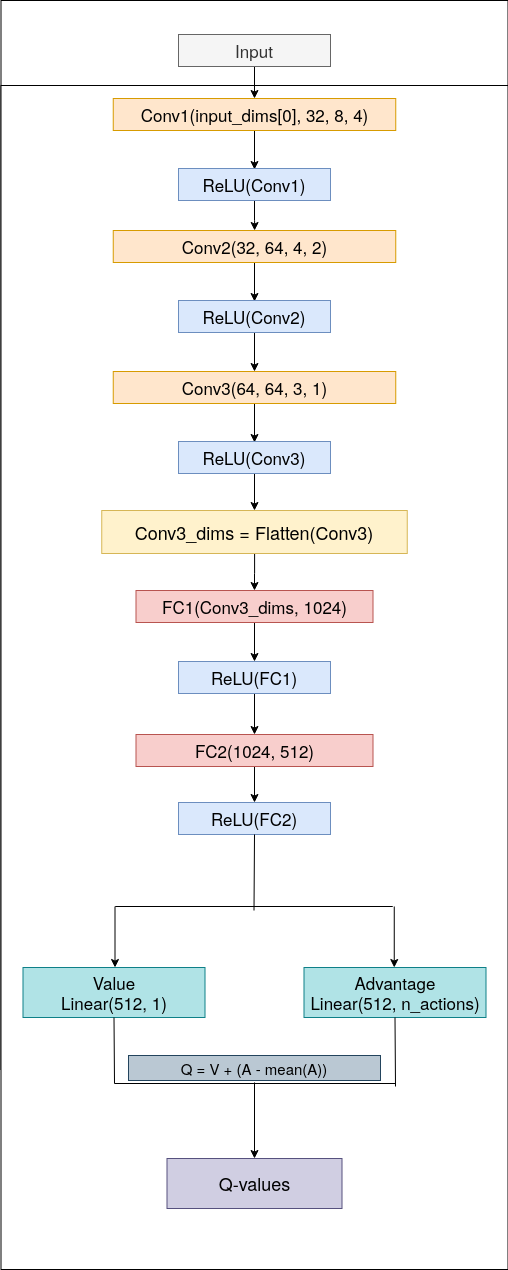

The diagram above was exported from draw.io. Its source (the exported page's mxGraphModel, read from the mxfile embedded in the PNG):
<mxGraphModel dx="1355" dy="738" grid="0" gridSize="10" guides="1" tooltips="1" connect="1" arrows="1" fold="1" page="0" pageScale="1" pageWidth="850" pageHeight="1100" math="0" shadow="0">
  <root>
    <mxCell id="0" />
    <mxCell id="1" parent="0" />
    <mxCell id="KNzUFKyiP6w36JwZJa5_-39" value="" style="rounded=0;whiteSpace=wrap;html=1;" parent="1" vertex="1">
      <mxGeometry x="148.5" y="8" width="507" height="1069" as="geometry" />
    </mxCell>
    <mxCell id="KNzUFKyiP6w36JwZJa5_-5" style="edgeStyle=orthogonalEdgeStyle;rounded=0;orthogonalLoop=1;jettySize=auto;html=1;entryX=0.5;entryY=0;entryDx=0;entryDy=0;" parent="1" source="KNzUFKyiP6w36JwZJa5_-1" target="KNzUFKyiP6w36JwZJa5_-4" edge="1">
      <mxGeometry relative="1" as="geometry" />
    </mxCell>
    <mxCell id="KNzUFKyiP6w36JwZJa5_-1" value="&lt;font style=&quot;font-size: 17px&quot;&gt;Input&lt;/font&gt;" style="rounded=0;whiteSpace=wrap;html=1;fillColor=#f5f5f5;strokeColor=#666666;fontColor=#333333;" parent="1" vertex="1">
      <mxGeometry x="326" y="42" width="152" height="32" as="geometry" />
    </mxCell>
    <mxCell id="KNzUFKyiP6w36JwZJa5_-8" style="edgeStyle=orthogonalEdgeStyle;rounded=0;orthogonalLoop=1;jettySize=auto;html=1;exitX=0.5;exitY=1;exitDx=0;exitDy=0;" parent="1" source="KNzUFKyiP6w36JwZJa5_-4" edge="1">
      <mxGeometry relative="1" as="geometry">
        <mxPoint x="402" y="177" as="targetPoint" />
      </mxGeometry>
    </mxCell>
    <mxCell id="KNzUFKyiP6w36JwZJa5_-4" value="&lt;font style=&quot;font-size: 17px&quot;&gt;Conv1(input_dims[0], 32, 8, 4)&lt;/font&gt;" style="rounded=0;whiteSpace=wrap;html=1;fillColor=#ffe6cc;strokeColor=#d79b00;" parent="1" vertex="1">
      <mxGeometry x="260.75" y="106" width="282.5" height="32" as="geometry" />
    </mxCell>
    <mxCell id="KNzUFKyiP6w36JwZJa5_-17" style="edgeStyle=orthogonalEdgeStyle;rounded=0;orthogonalLoop=1;jettySize=auto;html=1;" parent="1" source="KNzUFKyiP6w36JwZJa5_-13" target="KNzUFKyiP6w36JwZJa5_-15" edge="1">
      <mxGeometry relative="1" as="geometry" />
    </mxCell>
    <mxCell id="KNzUFKyiP6w36JwZJa5_-13" value="&lt;font style=&quot;font-size: 17px&quot;&gt;ReLu(Conv1)&lt;/font&gt;" style="rounded=0;whiteSpace=wrap;html=1;fillColor=#dae8fc;strokeColor=#6c8ebf;" parent="1" vertex="1">
      <mxGeometry x="326" y="176" width="152" height="32" as="geometry" />
    </mxCell>
    <mxCell id="KNzUFKyiP6w36JwZJa5_-14" style="edgeStyle=orthogonalEdgeStyle;rounded=0;orthogonalLoop=1;jettySize=auto;html=1;exitX=0.5;exitY=1;exitDx=0;exitDy=0;" parent="1" source="KNzUFKyiP6w36JwZJa5_-15" edge="1">
      <mxGeometry relative="1" as="geometry">
        <mxPoint x="402" y="309" as="targetPoint" />
      </mxGeometry>
    </mxCell>
    <mxCell id="KNzUFKyiP6w36JwZJa5_-15" value="&lt;font style=&quot;font-size: 17px&quot;&gt;Conv2(32, 64, 4, 2)&lt;/font&gt;" style="rounded=0;whiteSpace=wrap;html=1;fillColor=#ffe6cc;strokeColor=#d79b00;" parent="1" vertex="1">
      <mxGeometry x="260.75" y="238" width="282.5" height="32" as="geometry" />
    </mxCell>
    <mxCell id="KNzUFKyiP6w36JwZJa5_-22" style="edgeStyle=orthogonalEdgeStyle;rounded=0;orthogonalLoop=1;jettySize=auto;html=1;entryX=0.5;entryY=0;entryDx=0;entryDy=0;" parent="1" source="KNzUFKyiP6w36JwZJa5_-16" target="KNzUFKyiP6w36JwZJa5_-20" edge="1">
      <mxGeometry relative="1" as="geometry" />
    </mxCell>
    <mxCell id="KNzUFKyiP6w36JwZJa5_-16" value="&lt;font style=&quot;font-size: 17px&quot;&gt;ReLu(Conv2)&lt;/font&gt;" style="rounded=0;whiteSpace=wrap;html=1;fillColor=#dae8fc;strokeColor=#6c8ebf;" parent="1" vertex="1">
      <mxGeometry x="326" y="308" width="152" height="32" as="geometry" />
    </mxCell>
    <mxCell id="KNzUFKyiP6w36JwZJa5_-19" style="edgeStyle=orthogonalEdgeStyle;rounded=0;orthogonalLoop=1;jettySize=auto;html=1;exitX=0.5;exitY=1;exitDx=0;exitDy=0;" parent="1" source="KNzUFKyiP6w36JwZJa5_-20" edge="1">
      <mxGeometry relative="1" as="geometry">
        <mxPoint x="402" y="450" as="targetPoint" />
      </mxGeometry>
    </mxCell>
    <mxCell id="KNzUFKyiP6w36JwZJa5_-20" value="&lt;font style=&quot;font-size: 17px&quot;&gt;Conv3(64, 64, 3, 1)&lt;/font&gt;" style="rounded=0;whiteSpace=wrap;html=1;fillColor=#ffe6cc;strokeColor=#d79b00;" parent="1" vertex="1">
      <mxGeometry x="260.75" y="379" width="282.5" height="32" as="geometry" />
    </mxCell>
    <mxCell id="KNzUFKyiP6w36JwZJa5_-24" style="edgeStyle=orthogonalEdgeStyle;rounded=0;orthogonalLoop=1;jettySize=auto;html=1;entryX=0.5;entryY=0;entryDx=0;entryDy=0;" parent="1" source="KNzUFKyiP6w36JwZJa5_-21" target="KNzUFKyiP6w36JwZJa5_-23" edge="1">
      <mxGeometry relative="1" as="geometry" />
    </mxCell>
    <mxCell id="KNzUFKyiP6w36JwZJa5_-21" value="&lt;font style=&quot;font-size: 17px&quot;&gt;ReLu(Conv3)&lt;/font&gt;" style="rounded=0;whiteSpace=wrap;html=1;fillColor=#dae8fc;strokeColor=#6c8ebf;" parent="1" vertex="1">
      <mxGeometry x="326" y="449" width="152" height="32" as="geometry" />
    </mxCell>
    <mxCell id="KNzUFKyiP6w36JwZJa5_-26" style="edgeStyle=orthogonalEdgeStyle;rounded=0;orthogonalLoop=1;jettySize=auto;html=1;" parent="1" source="KNzUFKyiP6w36JwZJa5_-23" target="KNzUFKyiP6w36JwZJa5_-25" edge="1">
      <mxGeometry relative="1" as="geometry" />
    </mxCell>
    <mxCell id="KNzUFKyiP6w36JwZJa5_-23" value="&lt;font style=&quot;font-size: 17px&quot;&gt;FC1(Conv3_dims, 1024)&lt;/font&gt;" style="rounded=0;whiteSpace=wrap;html=1;fillColor=#f8cecc;strokeColor=#b85450;" parent="1" vertex="1">
      <mxGeometry x="283.5" y="519" width="237" height="32" as="geometry" />
    </mxCell>
    <mxCell id="KNzUFKyiP6w36JwZJa5_-30" style="edgeStyle=orthogonalEdgeStyle;rounded=0;orthogonalLoop=1;jettySize=auto;html=1;entryX=0.5;entryY=0;entryDx=0;entryDy=0;" parent="1" source="KNzUFKyiP6w36JwZJa5_-25" target="KNzUFKyiP6w36JwZJa5_-28" edge="1">
      <mxGeometry relative="1" as="geometry" />
    </mxCell>
    <mxCell id="KNzUFKyiP6w36JwZJa5_-25" value="&lt;font style=&quot;font-size: 17px&quot;&gt;ReLu(FC1)&lt;/font&gt;" style="rounded=0;whiteSpace=wrap;html=1;fillColor=#dae8fc;strokeColor=#6c8ebf;" parent="1" vertex="1">
      <mxGeometry x="326" y="589" width="152" height="32" as="geometry" />
    </mxCell>
    <mxCell id="KNzUFKyiP6w36JwZJa5_-27" style="edgeStyle=orthogonalEdgeStyle;rounded=0;orthogonalLoop=1;jettySize=auto;html=1;" parent="1" source="KNzUFKyiP6w36JwZJa5_-28" target="KNzUFKyiP6w36JwZJa5_-29" edge="1">
      <mxGeometry relative="1" as="geometry" />
    </mxCell>
    <mxCell id="KNzUFKyiP6w36JwZJa5_-28" value="&lt;font style=&quot;font-size: 17px&quot;&gt;FC2(1024, 512)&lt;/font&gt;" style="rounded=0;whiteSpace=wrap;html=1;fillColor=#f8cecc;strokeColor=#b85450;" parent="1" vertex="1">
      <mxGeometry x="283.5" y="659" width="237" height="32" as="geometry" />
    </mxCell>
    <mxCell id="KNzUFKyiP6w36JwZJa5_-29" value="&lt;font style=&quot;font-size: 17px&quot;&gt;ReLu(FC2)&lt;/font&gt;" style="rounded=0;whiteSpace=wrap;html=1;fillColor=#dae8fc;strokeColor=#6c8ebf;" parent="1" vertex="1">
      <mxGeometry x="326" y="729" width="152" height="32" as="geometry" />
    </mxCell>
    <mxCell id="KNzUFKyiP6w36JwZJa5_-32" value="" style="endArrow=none;html=1;entryX=0.5;entryY=1;entryDx=0;entryDy=0;" parent="1" target="KNzUFKyiP6w36JwZJa5_-29" edge="1">
      <mxGeometry width="50" height="50" relative="1" as="geometry">
        <mxPoint x="402" y="837" as="sourcePoint" />
        <mxPoint x="436" y="788" as="targetPoint" />
      </mxGeometry>
    </mxCell>
    <mxCell id="KNzUFKyiP6w36JwZJa5_-33" value="" style="endArrow=none;html=1;" parent="1" edge="1">
      <mxGeometry width="50" height="50" relative="1" as="geometry">
        <mxPoint x="263.25" y="833" as="sourcePoint" />
        <mxPoint x="540.75" y="833" as="targetPoint" />
      </mxGeometry>
    </mxCell>
    <mxCell id="KNzUFKyiP6w36JwZJa5_-34" value="" style="endArrow=classic;html=1;" parent="1" edge="1">
      <mxGeometry width="50" height="50" relative="1" as="geometry">
        <mxPoint x="263" y="833" as="sourcePoint" />
        <mxPoint x="263" y="894" as="targetPoint" />
      </mxGeometry>
    </mxCell>
    <mxCell id="KNzUFKyiP6w36JwZJa5_-35" value="" style="endArrow=classic;html=1;" parent="1" edge="1">
      <mxGeometry width="50" height="50" relative="1" as="geometry">
        <mxPoint x="542.25" y="833" as="sourcePoint" />
        <mxPoint x="542.25" y="894" as="targetPoint" />
      </mxGeometry>
    </mxCell>
    <mxCell id="KNzUFKyiP6w36JwZJa5_-36" value="&lt;div style=&quot;font-size: 17px&quot;&gt;&lt;font style=&quot;font-size: 17px&quot;&gt;Value&lt;/font&gt;&lt;/div&gt;&lt;div style=&quot;font-size: 17px&quot;&gt;&lt;font style=&quot;font-size: 17px&quot;&gt;Liinear(512, 1)&lt;br&gt;&lt;/font&gt;&lt;/div&gt;" style="rounded=0;whiteSpace=wrap;html=1;fillColor=#b0e3e6;strokeColor=#0e8088;" parent="1" vertex="1">
      <mxGeometry x="171" y="894" width="182" height="50" as="geometry" />
    </mxCell>
    <mxCell id="KNzUFKyiP6w36JwZJa5_-38" value="&lt;div style=&quot;font-size: 17px&quot;&gt;&lt;font style=&quot;font-size: 17px&quot;&gt;Advantage&lt;/font&gt;&lt;/div&gt;&lt;div style=&quot;font-size: 17px&quot;&gt;&lt;font style=&quot;font-size: 17px&quot;&gt;Liinear(512, n_actions)&lt;br&gt;&lt;/font&gt;&lt;/div&gt;" style="rounded=0;whiteSpace=wrap;html=1;fillColor=#b0e3e6;strokeColor=#0e8088;" parent="1" vertex="1">
      <mxGeometry x="452" y="894" width="182" height="50" as="geometry" />
    </mxCell>
    <mxCell id="WUGdwCt_PHtsa1JVcG5S-1" value="" style="rounded=0;whiteSpace=wrap;html=1;" vertex="1" parent="1">
      <mxGeometry x="148.5" y="93" width="507" height="1184" as="geometry" />
    </mxCell>
    <mxCell id="WUGdwCt_PHtsa1JVcG5S-2" style="edgeStyle=orthogonalEdgeStyle;rounded=0;orthogonalLoop=1;jettySize=auto;html=1;entryX=0.5;entryY=0;entryDx=0;entryDy=0;" edge="1" parent="1" source="WUGdwCt_PHtsa1JVcG5S-3" target="WUGdwCt_PHtsa1JVcG5S-5">
      <mxGeometry relative="1" as="geometry" />
    </mxCell>
    <mxCell id="WUGdwCt_PHtsa1JVcG5S-3" value="&lt;font style=&quot;font-size: 17px&quot;&gt;Input&lt;/font&gt;" style="rounded=0;whiteSpace=wrap;html=1;fillColor=#f5f5f5;strokeColor=#666666;fontColor=#333333;" vertex="1" parent="1">
      <mxGeometry x="326" y="42" width="152" height="32" as="geometry" />
    </mxCell>
    <mxCell id="WUGdwCt_PHtsa1JVcG5S-4" style="edgeStyle=orthogonalEdgeStyle;rounded=0;orthogonalLoop=1;jettySize=auto;html=1;exitX=0.5;exitY=1;exitDx=0;exitDy=0;" edge="1" parent="1" source="WUGdwCt_PHtsa1JVcG5S-5">
      <mxGeometry relative="1" as="geometry">
        <mxPoint x="402" y="177" as="targetPoint" />
      </mxGeometry>
    </mxCell>
    <mxCell id="WUGdwCt_PHtsa1JVcG5S-5" value="&lt;font style=&quot;font-size: 17px&quot;&gt;Conv1(input_dims[0], 32, 8, 4)&lt;/font&gt;" style="rounded=0;whiteSpace=wrap;html=1;fillColor=#ffe6cc;strokeColor=#d79b00;" vertex="1" parent="1">
      <mxGeometry x="260.75" y="106" width="282.5" height="32" as="geometry" />
    </mxCell>
    <mxCell id="WUGdwCt_PHtsa1JVcG5S-6" style="edgeStyle=orthogonalEdgeStyle;rounded=0;orthogonalLoop=1;jettySize=auto;html=1;" edge="1" parent="1" source="WUGdwCt_PHtsa1JVcG5S-7" target="WUGdwCt_PHtsa1JVcG5S-9">
      <mxGeometry relative="1" as="geometry" />
    </mxCell>
    <mxCell id="WUGdwCt_PHtsa1JVcG5S-7" value="&lt;font style=&quot;font-size: 17px&quot;&gt;ReLU(Conv1)&lt;/font&gt;" style="rounded=0;whiteSpace=wrap;html=1;fillColor=#dae8fc;strokeColor=#6c8ebf;" vertex="1" parent="1">
      <mxGeometry x="326" y="176" width="152" height="32" as="geometry" />
    </mxCell>
    <mxCell id="WUGdwCt_PHtsa1JVcG5S-8" style="edgeStyle=orthogonalEdgeStyle;rounded=0;orthogonalLoop=1;jettySize=auto;html=1;exitX=0.5;exitY=1;exitDx=0;exitDy=0;" edge="1" parent="1" source="WUGdwCt_PHtsa1JVcG5S-9">
      <mxGeometry relative="1" as="geometry">
        <mxPoint x="402" y="309" as="targetPoint" />
      </mxGeometry>
    </mxCell>
    <mxCell id="WUGdwCt_PHtsa1JVcG5S-9" value="&lt;font style=&quot;font-size: 17px&quot;&gt;Conv2(32, 64, 4, 2)&lt;/font&gt;" style="rounded=0;whiteSpace=wrap;html=1;fillColor=#ffe6cc;strokeColor=#d79b00;" vertex="1" parent="1">
      <mxGeometry x="260.75" y="238" width="282.5" height="32" as="geometry" />
    </mxCell>
    <mxCell id="WUGdwCt_PHtsa1JVcG5S-10" style="edgeStyle=orthogonalEdgeStyle;rounded=0;orthogonalLoop=1;jettySize=auto;html=1;entryX=0.5;entryY=0;entryDx=0;entryDy=0;" edge="1" parent="1" source="WUGdwCt_PHtsa1JVcG5S-11" target="WUGdwCt_PHtsa1JVcG5S-13">
      <mxGeometry relative="1" as="geometry" />
    </mxCell>
    <mxCell id="WUGdwCt_PHtsa1JVcG5S-11" value="&lt;font style=&quot;font-size: 17px&quot;&gt;ReLU(Conv2)&lt;/font&gt;" style="rounded=0;whiteSpace=wrap;html=1;fillColor=#dae8fc;strokeColor=#6c8ebf;" vertex="1" parent="1">
      <mxGeometry x="326" y="308" width="152" height="32" as="geometry" />
    </mxCell>
    <mxCell id="WUGdwCt_PHtsa1JVcG5S-12" style="edgeStyle=orthogonalEdgeStyle;rounded=0;orthogonalLoop=1;jettySize=auto;html=1;exitX=0.5;exitY=1;exitDx=0;exitDy=0;" edge="1" parent="1" source="WUGdwCt_PHtsa1JVcG5S-13">
      <mxGeometry relative="1" as="geometry">
        <mxPoint x="402" y="450" as="targetPoint" />
      </mxGeometry>
    </mxCell>
    <mxCell id="WUGdwCt_PHtsa1JVcG5S-13" value="&lt;font style=&quot;font-size: 17px&quot;&gt;Conv3(64, 64, 3, 1)&lt;/font&gt;" style="rounded=0;whiteSpace=wrap;html=1;fillColor=#ffe6cc;strokeColor=#d79b00;" vertex="1" parent="1">
      <mxGeometry x="260.75" y="379" width="282.5" height="32" as="geometry" />
    </mxCell>
    <mxCell id="WUGdwCt_PHtsa1JVcG5S-14" style="edgeStyle=orthogonalEdgeStyle;rounded=0;orthogonalLoop=1;jettySize=auto;html=1;entryX=0.5;entryY=0;entryDx=0;entryDy=0;" edge="1" parent="1" source="WUGdwCt_PHtsa1JVcG5S-15" target="WUGdwCt_PHtsa1JVcG5S-30">
      <mxGeometry relative="1" as="geometry" />
    </mxCell>
    <mxCell id="WUGdwCt_PHtsa1JVcG5S-15" value="&lt;font style=&quot;font-size: 17px&quot;&gt;ReLU(Conv3)&lt;/font&gt;" style="rounded=0;whiteSpace=wrap;html=1;fillColor=#dae8fc;strokeColor=#6c8ebf;" vertex="1" parent="1">
      <mxGeometry x="326" y="449" width="152" height="32" as="geometry" />
    </mxCell>
    <mxCell id="WUGdwCt_PHtsa1JVcG5S-16" style="edgeStyle=orthogonalEdgeStyle;rounded=0;orthogonalLoop=1;jettySize=auto;html=1;" edge="1" parent="1" source="WUGdwCt_PHtsa1JVcG5S-17" target="WUGdwCt_PHtsa1JVcG5S-19">
      <mxGeometry relative="1" as="geometry" />
    </mxCell>
    <mxCell id="WUGdwCt_PHtsa1JVcG5S-17" value="&lt;font style=&quot;font-size: 17px&quot;&gt;FC1(Conv3_dims, 1024)&lt;/font&gt;" style="rounded=0;whiteSpace=wrap;html=1;fillColor=#f8cecc;strokeColor=#b85450;" vertex="1" parent="1">
      <mxGeometry x="283.5" y="598" width="237" height="32" as="geometry" />
    </mxCell>
    <mxCell id="WUGdwCt_PHtsa1JVcG5S-18" style="edgeStyle=orthogonalEdgeStyle;rounded=0;orthogonalLoop=1;jettySize=auto;html=1;entryX=0.5;entryY=0;entryDx=0;entryDy=0;" edge="1" parent="1" source="WUGdwCt_PHtsa1JVcG5S-19" target="WUGdwCt_PHtsa1JVcG5S-21">
      <mxGeometry relative="1" as="geometry" />
    </mxCell>
    <mxCell id="WUGdwCt_PHtsa1JVcG5S-19" value="&lt;font style=&quot;font-size: 17px&quot;&gt;ReLU(FC1)&lt;/font&gt;" style="rounded=0;whiteSpace=wrap;html=1;fillColor=#dae8fc;strokeColor=#6c8ebf;" vertex="1" parent="1">
      <mxGeometry x="326" y="669" width="152" height="32" as="geometry" />
    </mxCell>
    <mxCell id="WUGdwCt_PHtsa1JVcG5S-20" style="edgeStyle=orthogonalEdgeStyle;rounded=0;orthogonalLoop=1;jettySize=auto;html=1;" edge="1" parent="1" source="WUGdwCt_PHtsa1JVcG5S-21" target="WUGdwCt_PHtsa1JVcG5S-22">
      <mxGeometry relative="1" as="geometry" />
    </mxCell>
    <mxCell id="WUGdwCt_PHtsa1JVcG5S-21" value="&lt;font style=&quot;font-size: 17px&quot;&gt;FC2(1024, 512)&lt;/font&gt;" style="rounded=0;whiteSpace=wrap;html=1;fillColor=#f8cecc;strokeColor=#b85450;" vertex="1" parent="1">
      <mxGeometry x="283.5" y="742" width="237" height="32" as="geometry" />
    </mxCell>
    <mxCell id="WUGdwCt_PHtsa1JVcG5S-22" value="&lt;font style=&quot;font-size: 17px&quot;&gt;ReLU(FC2)&lt;/font&gt;" style="rounded=0;whiteSpace=wrap;html=1;fillColor=#dae8fc;strokeColor=#6c8ebf;" vertex="1" parent="1">
      <mxGeometry x="326" y="810" width="152" height="32" as="geometry" />
    </mxCell>
    <mxCell id="WUGdwCt_PHtsa1JVcG5S-23" value="" style="endArrow=none;html=1;entryX=0.5;entryY=1;entryDx=0;entryDy=0;" edge="1" parent="1" target="WUGdwCt_PHtsa1JVcG5S-22">
      <mxGeometry width="50" height="50" relative="1" as="geometry">
        <mxPoint x="401.5" y="918" as="sourcePoint" />
        <mxPoint x="435.5" y="869" as="targetPoint" />
      </mxGeometry>
    </mxCell>
    <mxCell id="WUGdwCt_PHtsa1JVcG5S-24" value="" style="endArrow=none;html=1;" edge="1" parent="1">
      <mxGeometry width="50" height="50" relative="1" as="geometry">
        <mxPoint x="262.75" y="914" as="sourcePoint" />
        <mxPoint x="540.25" y="914" as="targetPoint" />
      </mxGeometry>
    </mxCell>
    <mxCell id="WUGdwCt_PHtsa1JVcG5S-25" value="" style="endArrow=classic;html=1;" edge="1" parent="1">
      <mxGeometry width="50" height="50" relative="1" as="geometry">
        <mxPoint x="262.5" y="914" as="sourcePoint" />
        <mxPoint x="262.5" y="975" as="targetPoint" />
      </mxGeometry>
    </mxCell>
    <mxCell id="WUGdwCt_PHtsa1JVcG5S-26" value="" style="endArrow=classic;html=1;" edge="1" parent="1">
      <mxGeometry width="50" height="50" relative="1" as="geometry">
        <mxPoint x="541.75" y="914" as="sourcePoint" />
        <mxPoint x="541.75" y="975" as="targetPoint" />
      </mxGeometry>
    </mxCell>
    <mxCell id="WUGdwCt_PHtsa1JVcG5S-27" value="&lt;div style=&quot;font-size: 17px&quot;&gt;&lt;font style=&quot;font-size: 17px&quot;&gt;Value&lt;/font&gt;&lt;/div&gt;&lt;div style=&quot;font-size: 17px&quot;&gt;&lt;font style=&quot;font-size: 17px&quot;&gt;Linear(512, 1)&lt;br&gt;&lt;/font&gt;&lt;/div&gt;" style="rounded=0;whiteSpace=wrap;html=1;fillColor=#b0e3e6;strokeColor=#0e8088;" vertex="1" parent="1">
      <mxGeometry x="170.5" y="975" width="182" height="50" as="geometry" />
    </mxCell>
    <mxCell id="WUGdwCt_PHtsa1JVcG5S-28" value="&lt;div style=&quot;font-size: 17px&quot;&gt;&lt;font style=&quot;font-size: 17px&quot;&gt;Advantage&lt;/font&gt;&lt;/div&gt;&lt;div style=&quot;font-size: 17px&quot;&gt;&lt;font style=&quot;font-size: 17px&quot;&gt;Linear(512, n_actions)&lt;br&gt;&lt;/font&gt;&lt;/div&gt;" style="rounded=0;whiteSpace=wrap;html=1;fillColor=#b0e3e6;strokeColor=#0e8088;" vertex="1" parent="1">
      <mxGeometry x="451.5" y="975" width="182" height="50" as="geometry" />
    </mxCell>
    <mxCell id="WUGdwCt_PHtsa1JVcG5S-29" style="edgeStyle=orthogonalEdgeStyle;rounded=0;orthogonalLoop=1;jettySize=auto;html=1;entryX=0.5;entryY=0;entryDx=0;entryDy=0;" edge="1" parent="1" source="WUGdwCt_PHtsa1JVcG5S-30" target="WUGdwCt_PHtsa1JVcG5S-17">
      <mxGeometry relative="1" as="geometry" />
    </mxCell>
    <mxCell id="WUGdwCt_PHtsa1JVcG5S-30" value="&lt;font style=&quot;font-size: 18px&quot;&gt;Conv3_dims = Flatten(Conv3)&lt;/font&gt;" style="rounded=0;whiteSpace=wrap;html=1;fillColor=#fff2cc;strokeColor=#d6b656;" vertex="1" parent="1">
      <mxGeometry x="249.25" y="518" width="305.5" height="43" as="geometry" />
    </mxCell>
    <mxCell id="WUGdwCt_PHtsa1JVcG5S-33" value="&lt;font style=&quot;font-size: 18px&quot;&gt;Q-values&lt;/font&gt;" style="rounded=0;whiteSpace=wrap;html=1;fillColor=#d0cee2;strokeColor=#56517e;" vertex="1" parent="1">
      <mxGeometry x="314.5" y="1166" width="175" height="50" as="geometry" />
    </mxCell>
    <mxCell id="WUGdwCt_PHtsa1JVcG5S-35" value="" style="endArrow=none;html=1;entryX=0.5;entryY=1;entryDx=0;entryDy=0;" edge="1" parent="1" target="WUGdwCt_PHtsa1JVcG5S-27">
      <mxGeometry width="50" height="50" relative="1" as="geometry">
        <mxPoint x="262" y="1091" as="sourcePoint" />
        <mxPoint x="286" y="1076" as="targetPoint" />
      </mxGeometry>
    </mxCell>
    <mxCell id="WUGdwCt_PHtsa1JVcG5S-37" value="" style="endArrow=none;html=1;entryX=0.5;entryY=1;entryDx=0;entryDy=0;" edge="1" parent="1">
      <mxGeometry width="50" height="50" relative="1" as="geometry">
        <mxPoint x="543" y="1094" as="sourcePoint" />
        <mxPoint x="542.5" y="1025" as="targetPoint" />
      </mxGeometry>
    </mxCell>
    <mxCell id="WUGdwCt_PHtsa1JVcG5S-38" value="" style="endArrow=none;html=1;" edge="1" parent="1">
      <mxGeometry width="50" height="50" relative="1" as="geometry">
        <mxPoint x="262" y="1091" as="sourcePoint" />
        <mxPoint x="543" y="1091" as="targetPoint" />
      </mxGeometry>
    </mxCell>
    <mxCell id="WUGdwCt_PHtsa1JVcG5S-40" value="" style="endArrow=classic;html=1;entryX=0.5;entryY=0;entryDx=0;entryDy=0;" edge="1" parent="1" target="WUGdwCt_PHtsa1JVcG5S-33">
      <mxGeometry width="50" height="50" relative="1" as="geometry">
        <mxPoint x="402" y="1090" as="sourcePoint" />
        <mxPoint x="320" y="1128" as="targetPoint" />
      </mxGeometry>
    </mxCell>
    <mxCell id="WUGdwCt_PHtsa1JVcG5S-41" value="&lt;font style=&quot;font-size: 15px&quot;&gt;Q = V + (A - mean(A))&lt;/font&gt;" style="rounded=0;whiteSpace=wrap;html=1;fillColor=#bac8d3;strokeColor=#23445d;" vertex="1" parent="1">
      <mxGeometry x="276" y="1063" width="252" height="25" as="geometry" />
    </mxCell>
  </root>
</mxGraphModel>